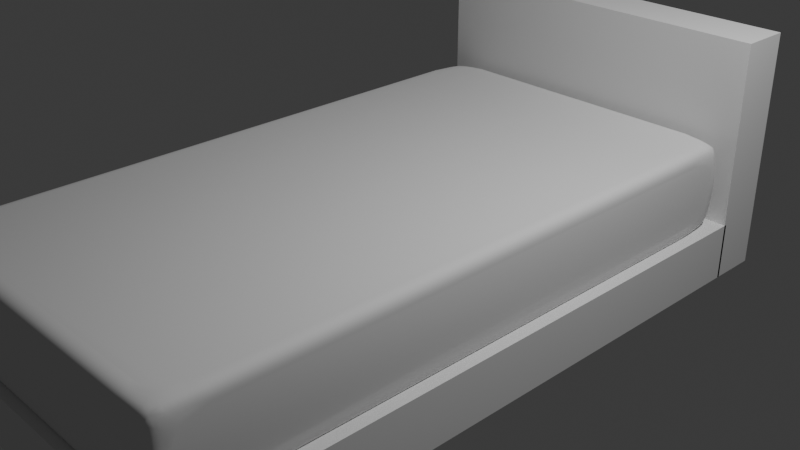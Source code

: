 # Source: bed.blend  (saved by Blender 4.2.66; exported with 4.5.12 LTS)
import bpy
from mathutils import Matrix  # noqa: F401  (used for matrix-valued properties, if any)

bpy.ops.wm.read_factory_settings(use_empty=True)
scene = bpy.context.scene
scene.name = 'Scene'

# ---- collections
col_collection = bpy.data.collections.new('Collection'); scene.collection.children.link(col_collection)

# ---- world
world_world = bpy.data.worlds.new('World'); scene.world = world_world
world_world.use_nodes = True; world_world.node_tree.nodes.clear()
_N = world_world.node_tree.nodes; _L = world_world.node_tree.links
n0 = _N.new('ShaderNodeOutputWorld'); n0.name = 'World Output'; n0.location = (300, 300)
n1 = _N.new('ShaderNodeBackground'); n1.name = 'Background'; n1.location = (10, 300)
n1.inputs[0].default_value = (0.05088, 0.05088, 0.05088, 1.0)
_L.new(n1.outputs[0], n0.inputs[0])
n0.is_active_output = True
world_world.color = (0.05088, 0.05088, 0.05088)
world_world.sun_shadow_jitter_overblur = 0.0

# ---- cameras
cam_camera = bpy.data.cameras.new('Camera')
cam_camera.clip_end = 100.0
cam_camera.ortho_scale = 7.314

# ---- lights
light_light = bpy.data.lights.new('Light', 'POINT')
light_light.energy = 1000.0
light_light.shadow_soft_size = 0.1

# ---- meshes
me_cube_007 = bpy.data.meshes.new('Cube.007')
me_cube_007.from_pydata([(-1.0, -1.0, -1.0), (-1.0, -1.0, 1.0), (-1.0, 1.0, -1.0), (-1.0, 1.0, 1.0), (1.0, -1.0, -1.0), (1.0, -1.0, 1.0), (1.0, 1.0, -1.0), (1.0, 1.0, 1.0)], [], [(0, 1, 3, 2), (2, 3, 7, 6), (6, 7, 5, 4), (4, 5, 1, 0), (2, 6, 4, 0), (7, 3, 1, 5)])
_uv = me_cube_007.uv_layers.new(name='UVMap')
_uv.uv.foreach_set('vector', [0.375, 0.0, 0.625, 0.0, 0.625, 0.25, 0.375, 0.25, 0.375, 0.25, 0.625, 0.25, 0.625, 0.5, 0.375, 0.5, 0.375, 0.5, 0.625, 0.5, 0.625, 0.75, 0.375, 0.75, 0.375, 0.75, 0.625, 0.75, 0.625, 1.0, 0.375, 1.0, 0.125, 0.5, 0.375, 0.5, 0.375, 0.75, 0.125, 0.75, 0.625, 0.5, 0.875, 0.5, 0.875, 0.75, 0.625, 0.75])
me_cube_007.update()
me_cube_006 = bpy.data.meshes.new('Cube.006')
me_cube_006.from_pydata([(-1.0, -1.0, -1.0), (-1.0, -1.0, 1.0), (-1.0, 1.0, -1.0), (-1.0, 1.0, 1.0), (1.0, -1.0, -1.0), (1.0, -1.0, 1.0), (1.0, 1.0, -1.0), (1.0, 1.0, 1.0)], [], [(0, 1, 3, 2), (2, 3, 7, 6), (6, 7, 5, 4), (4, 5, 1, 0), (2, 6, 4, 0), (7, 3, 1, 5)])
_uv = me_cube_006.uv_layers.new(name='UVMap')
_uv.uv.foreach_set('vector', [0.375, 0.0, 0.625, 0.0, 0.625, 0.25, 0.375, 0.25, 0.375, 0.25, 0.625, 0.25, 0.625, 0.5, 0.375, 0.5, 0.375, 0.5, 0.625, 0.5, 0.625, 0.75, 0.375, 0.75, 0.375, 0.75, 0.625, 0.75, 0.625, 1.0, 0.375, 1.0, 0.125, 0.5, 0.375, 0.5, 0.375, 0.75, 0.125, 0.75, 0.625, 0.5, 0.875, 0.5, 0.875, 0.75, 0.625, 0.75])
me_cube_006.update()
me_cube_002 = bpy.data.meshes.new('Cube.002')
me_cube_002.from_pydata([(-0.7741, -1.13, -0.1969), (-0.7741, -1.13, 0.1969), (-0.7741, 1.13, -0.1969), (-0.7741, 1.13, 0.1969), (0.7741, -1.13, -0.1969), (0.7741, -1.13, 0.1969), (0.7741, 1.13, -0.1969), (0.7741, 1.13, 0.1969)], [], [(0, 1, 3, 2), (2, 3, 7, 6), (6, 7, 5, 4), (4, 5, 1, 0), (2, 6, 4, 0), (7, 3, 1, 5)])
me_cube_002.polygons.foreach_set('use_smooth', [True] * 6)
_uv = me_cube_002.uv_layers.new(name='UVMap')
_uv.uv.foreach_set('vector', [0.375, 0.0, 0.625, 0.0, 0.625, 0.25, 0.375, 0.25, 0.375, 0.25, 0.625, 0.25, 0.625, 0.5, 0.375, 0.5, 0.375, 0.5, 0.625, 0.5, 0.625, 0.75, 0.375, 0.75, 0.375, 0.75, 0.625, 0.75, 0.625, 1.0, 0.375, 1.0, 0.125, 0.5, 0.375, 0.5, 0.375, 0.75, 0.125, 0.75, 0.625, 0.5, 0.875, 0.5, 0.875, 0.75, 0.625, 0.75])
me_cube_002.materials.append(None)
me_cube_002.update()

# ---- objects
ob_light = bpy.data.objects.new('Light', light_light)
ob_camera = bpy.data.objects.new('Camera', cam_camera)
ob_base = bpy.data.objects.new('base', me_cube_007)
ob_headboard = bpy.data.objects.new('headboard', me_cube_006)
ob_mattress = bpy.data.objects.new('mattress', me_cube_002)

# ---- transforms, parenting, visibility, modifiers, constraints
ob_light.location = (4.076, 1.005, 5.904)
ob_light.rotation_euler = (0.6503, 0.05522, 1.866)
ob_light.lock_rotations_4d = False
ob_light.empty_display_type = 'ARROWS'
ob_light.color = (0.0, 0.0, 0.0, 0.0)
ob_light.lineart.crease_threshold = 0.0
ob_camera.location = (7.359, -6.926, 4.958)
ob_camera.rotation_euler = (1.109, 0.0, 0.8149)
ob_camera.lock_rotations_4d = False
ob_camera.empty_display_type = 'ARROWS'
ob_camera.color = (0.0, 0.0, 0.0, 0.0)
ob_camera.display_type = 'WIRE'
ob_camera.lineart.crease_threshold = 0.0
ob_base.parent = ob_mattress
ob_base.matrix_parent_inverse = Matrix(((0.4108, -0.0, -0.0, -0.0), (-0.0, 0.401, 0.0, 0.2479), (-0.0, -0.0, 0.3999, -0.04459), (-0.0, 0.0, -0.0, 1.0)))
ob_base.location = (0.0, -0.6184, -0.6625)
ob_base.scale = (2.001, 2.884, 0.3152)
ob_headboard.parent = ob_mattress
ob_headboard.matrix_parent_inverse = Matrix(((0.4108, -0.0, -0.0, -0.0), (-0.0, 0.401, 0.0, 0.2479), (-0.0, -0.0, 0.3999, -0.04459), (-0.0, 0.0, -0.0, 1.0)))
ob_headboard.location = (0.0, 2.473, 0.3431)
ob_headboard.scale = (2.001, 0.2301, 1.321)
ob_mattress.location = (0.0, -0.6184, 0.1115)
ob_mattress.scale = (2.434, 3.066, 2.501)
_m = ob_mattress.modifiers.new('Bevel', 'BEVEL')
_m.width = 0.06
_m.width_pct = 0.06
_m.segments = 10
_m.angle_limit = 0.5288
_m.use_clamp_overlap = False
_m.profile = 0.6121
_m.loop_slide = False
_m.face_strength_mode = 'FSTR_ALL'
_m.miter_inner = 'MITER_ARC'
_m.spread = 0.11

# ---- collection membership
col_collection.objects.link(ob_light)
col_collection.objects.link(ob_camera)
col_collection.objects.link(ob_base)
col_collection.objects.link(ob_headboard)
col_collection.objects.link(ob_mattress)

# ---- scene / render settings (as saved in the file)
scene.camera = ob_camera
scene.frame_start = 1; scene.frame_end = 250; scene.frame_set(1)
scene.render.engine = 'BLENDER_EEVEE_NEXT'
bpy.context.view_layer.update()
